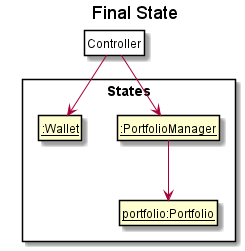

The diagram above was rendered by PlantUML. Its source (embedded in the PNG):
@startuml

hide footbox
hide members
hide circle
skinparam packageStyle Rectangle
skinparam ClassFontColor #000000
skinparam ClassBorderColor #000000

title Final State

package States {
    class State1 as "__:PortfolioManager__"
    class State2 as "__:Wallet__"
    class State4 as "__portfolio:Portfolio__"
}
State1 -down-> State4

class Pointer as "Controller" #FFFFF
Pointer -down-> State1
Pointer -down-> State2


@enduml